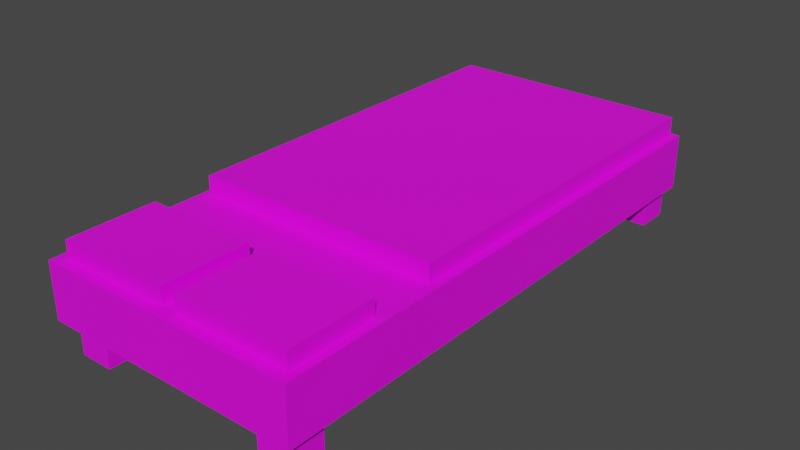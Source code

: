# Source: Bed.blend  (saved by Blender 3.2.14; exported with 4.5.12 LTS)
import bpy
from mathutils import Matrix  # noqa: F401  (used for matrix-valued properties, if any)

bpy.ops.wm.read_factory_settings(use_empty=True)
scene = bpy.context.scene
scene.name = 'Scene'

# ---- collections
col_collection = bpy.data.collections.new('Collection'); scene.collection.children.link(col_collection)

# ---- images (referenced by path relative to the original .blend; pixels are not part of the script)
import os
ASSET_DIR = os.environ.get("B2B_ASSET_DIR", "")  # directory of the original .blend (textures are referenced by path, not embedded)
HERE = os.path.dirname(os.path.abspath(__file__))  # packed textures are extracted next to this script under _unpacked/

def load_image(name, relpath, width, height, colorspace="sRGB"):
    """Load a texture the original file referenced (path relative to the .blend, or extracted next to this script)."""
    p = next((c for c in (os.path.join(HERE, relpath), os.path.join(ASSET_DIR, relpath)) if relpath and os.path.exists(c)), "")
    if p:
        img = bpy.data.images.load(p, check_existing=True)
        img.name = name
    else:  # same state as the original file: an image datablock whose file is absent (Cycles renders it pink)
        img = bpy.data.images.new(name, width, height)
        img.source = "FILE"
        img.filepath = "//" + (relpath or name)
    img.colorspace_settings.name = colorspace
    return img
img_bedtexture = load_image('bedTexture', 'bedTexture.png', 1024, 1024, 'sRGB')

# ---- materials (node trees are filled in below, after node groups)
mat_bedtexture = bpy.data.materials.new('BedTexture')

# ---- material node trees
mat_bedtexture.use_nodes = True; mat_bedtexture.node_tree.nodes.clear()
_N = mat_bedtexture.node_tree.nodes; _L = mat_bedtexture.node_tree.links
n0 = _N.new('ShaderNodeBsdfPrincipled'); n0.name = 'Principled BSDF'; n0.location = (10, 300)
n0.distribution = 'GGX'
n0.subsurface_method = 'RANDOM_WALK_SKIN'
n0.inputs[3].default_value = 1.45
n0.inputs[27].default_value = (0.0, 0.0, 0.0, 1.0)
n0.inputs[28].default_value = 1.0
n1 = _N.new('ShaderNodeOutputMaterial'); n1.name = 'Material Output'; n1.location = (300, 300)
n2 = _N.new('ShaderNodeTexImage'); n2.name = 'Image Texture'; n2.location = (-280, 280)
n2.image = img_bedtexture
_L.new(n0.outputs[0], n1.inputs[0])
_L.new(n2.outputs[0], n0.inputs[0])
n1.is_active_output = True

# ---- world
world_world = bpy.data.worlds.new('World'); scene.world = world_world
world_world.use_nodes = True; world_world.node_tree.nodes.clear()
_N = world_world.node_tree.nodes; _L = world_world.node_tree.links
n0 = _N.new('ShaderNodeOutputWorld'); n0.name = 'World Output'; n0.location = (300, 300)
n1 = _N.new('ShaderNodeBackground'); n1.name = 'Background'; n1.location = (10, 300)
n1.inputs[0].default_value = (0.05088, 0.05088, 0.05088, 1.0)
_L.new(n1.outputs[0], n0.inputs[0])
n0.is_active_output = True
world_world.color = (0.05088, 0.05088, 0.05088)
world_world.use_sun_shadow = False
world_world.sun_shadow_jitter_overblur = 0.0

# ---- meshes
me_cube_003 = bpy.data.meshes.new('Cube.003')
me_cube_003.from_pydata([(-0.9522, -1.1, 1.636), (-0.9522, -0.6605, 1.636), (-0.9522, -1.0, -1.3), (-0.9522, -0.6605, -1.3), (0.9321, -1.0, 1.636), (0.9321, -0.6605, 1.636), (0.9321, -1.0, -1.3), (0.9321, -0.6605, -1.3), (-1.0, -1.22, 2.878), (-1.0, -0.7945, 2.878), (-1.0, -1.22, -1.315), (-1.0, -0.7945, -1.315), (1.0, -1.22, 2.878), (1.0, -0.7945, 2.878), (1.0, -1.22, -1.315), (1.0, -0.7945, -1.315), (-0.9311, -0.8275, 2.786), (-0.9311, -0.6693, 2.786), (-0.9311, -0.8275, 2.109), (-0.9311, -0.6693, 2.109), (-0.05986, -0.8275, 2.786), (-0.05986, -0.6693, 2.786), (-0.05986, -0.8275, 2.109), (-0.05986, -0.6693, 2.109), (0.06008, -0.8275, 2.786), (0.06008, -0.6693, 2.786), (0.06008, -0.8275, 2.109), (0.06008, -0.6693, 2.109), (0.9313, -0.8275, 2.786), (0.9313, -0.6693, 2.786), (0.9313, -0.8275, 2.109), (0.9313, -0.6693, 2.109), (0.6892, -1.452, 2.813), (0.6892, -1.196, 2.813), (0.6892, -1.452, 2.557), (0.6892, -1.196, 2.557), (0.945, -1.452, 2.813), (0.945, -1.196, 2.813), (0.945, -1.452, 2.557), (0.945, -1.196, 2.557), (-0.874, -1.452, 2.813), (-0.874, -1.196, 2.813), (-0.874, -1.452, 2.557), (-0.874, -1.196, 2.557), (-0.6182, -1.452, 2.813), (-0.6182, -1.196, 2.813), (-0.6182, -1.452, 2.557), (-0.6182, -1.196, 2.557), (-0.874, -1.452, -0.9938), (-0.874, -1.196, -0.9938), (-0.874, -1.452, -1.25), (-0.874, -1.196, -1.25), (-0.6182, -1.452, -0.9938), (-0.6182, -1.196, -0.9938), (-0.6182, -1.452, -1.25), (-0.6182, -1.196, -1.25), (0.6892, -1.452, -1.003), (0.6892, -1.196, -1.003), (0.6892, -1.452, -1.259), (0.6892, -1.196, -1.259), (0.945, -1.452, -1.003), (0.945, -1.196, -1.003), (0.945, -1.452, -1.259), (0.945, -1.196, -1.259)], [], [(0, 1, 3, 2), (2, 3, 7, 6), (6, 7, 5, 4), (4, 5, 1, 0), (2, 6, 4, 0), (7, 3, 1, 5), (8, 9, 11, 10), (10, 11, 15, 14), (14, 15, 13, 12), (12, 13, 9, 8), (10, 14, 12, 8), (15, 11, 9, 13), (16, 17, 19, 18), (18, 19, 23, 22), (22, 23, 21, 20), (20, 21, 17, 16), (18, 22, 20, 16), (23, 19, 17, 21), (24, 25, 27, 26), (26, 27, 31, 30), (30, 31, 29, 28), (28, 29, 25, 24), (26, 30, 28, 24), (31, 27, 25, 29), (32, 33, 35, 34), (34, 35, 39, 38), (38, 39, 37, 36), (36, 37, 33, 32), (34, 38, 36, 32), (39, 35, 33, 37), (40, 41, 43, 42), (42, 43, 47, 46), (46, 47, 45, 44), (44, 45, 41, 40), (42, 46, 44, 40), (47, 43, 41, 45), (48, 49, 51, 50), (50, 51, 55, 54), (54, 55, 53, 52), (52, 53, 49, 48), (50, 54, 52, 48), (55, 51, 49, 53), (56, 57, 59, 58), (58, 59, 63, 62), (62, 63, 61, 60), (60, 61, 57, 56), (58, 62, 60, 56), (63, 59, 57, 61)])
_uv = me_cube_003.uv_layers.new(name='UVMap')
_uv.uv.foreach_set('vector', [0.7987, 0.0013, 0.7346, 0.0013, 0.7346, 0.4987, 0.7987, 0.4987, 0.7987, 0.6237, 0.7987, 0.5638, 0.5346, 0.5638, 0.5346, 0.6237, 0.6654, 0.0013, 0.6013, 0.0013, 0.6013, 0.4987, 0.6654, 0.4987, 0.7987, 0.6862, 0.7987, 0.6263, 0.5346, 0.6263, 0.5346, 0.6862, 0.532, 0.0013, 0.268, 0.0013, 0.268, 0.4987, 0.532, 0.4987, 0.532, 0.7487, 0.532, 0.5013, 0.0013, 0.5013, 0.0013, 0.7487, 0.732, 0.0013, 0.668, 0.0013, 0.668, 0.4987, 0.732, 0.4987, 0.7987, 0.7487, 0.7987, 0.6888, 0.5346, 0.6888, 0.5346, 0.7487, 0.5987, 0.0013, 0.5346, 0.0013, 0.5346, 0.4987, 0.5987, 0.4987, 0.7987, 0.5612, 0.7987, 0.5013, 0.5346, 0.5013, 0.5346, 0.5612, 0.2654, 0.0013, 0.0013, 0.0013, 0.0013, 0.4987, 0.2654, 0.4987, 0.532, 0.9987, 0.532, 0.7513, 0.0013, 0.7513, 0.0013, 0.9987, 0.932, 0.6263, 0.868, 0.6263, 0.868, 0.7487, 0.932, 0.7487, 0.6654, 0.8737, 0.6654, 0.8138, 0.5346, 0.8138, 0.5346, 0.8737, 0.8654, 0.5013, 0.8013, 0.5013, 0.8013, 0.6237, 0.8654, 0.6237, 0.7987, 0.8737, 0.7987, 0.8138, 0.668, 0.8138, 0.668, 0.8737, 0.932, 0.3763, 0.8013, 0.3763, 0.8013, 0.4987, 0.932, 0.4987, 0.932, 0.2513, 0.8013, 0.2513, 0.8013, 0.3737, 0.932, 0.3737, 0.8654, 0.6263, 0.8013, 0.6263, 0.8013, 0.7487, 0.8654, 0.7487, 0.6654, 0.8112, 0.6654, 0.7513, 0.5346, 0.7513, 0.5346, 0.8112, 0.932, 0.5013, 0.868, 0.5013, 0.868, 0.6237, 0.932, 0.6237, 0.7987, 0.8112, 0.7987, 0.7513, 0.668, 0.7513, 0.668, 0.8112, 0.932, 0.1263, 0.8013, 0.1263, 0.8013, 0.2487, 0.932, 0.2487, 0.932, 0.0013, 0.8013, 0.0013, 0.8013, 0.1237, 0.932, 0.1237, 0.8654, 0.7513, 0.8013, 0.7513, 0.8013, 0.8112, 0.8654, 0.8112, 0.932, 0.7513, 0.868, 0.7513, 0.868, 0.8112, 0.932, 0.8112, 0.8654, 0.8138, 0.8013, 0.8138, 0.8013, 0.8737, 0.8654, 0.8737, 0.932, 0.8138, 0.868, 0.8138, 0.868, 0.8737, 0.932, 0.8737, 0.9987, 0.0013, 0.9346, 0.0013, 0.9346, 0.0612, 0.9987, 0.0612, 0.9987, 0.0638, 0.9346, 0.0638, 0.9346, 0.1237, 0.9987, 0.1237, 0.9987, 0.1263, 0.9346, 0.1263, 0.9346, 0.1862, 0.9987, 0.1862, 0.9987, 0.1888, 0.9346, 0.1888, 0.9346, 0.2487, 0.9987, 0.2487, 0.9987, 0.2513, 0.9346, 0.2513, 0.9346, 0.3112, 0.9987, 0.3112, 0.9987, 0.3138, 0.9346, 0.3138, 0.9346, 0.3737, 0.9987, 0.3737, 0.9987, 0.3763, 0.9346, 0.3763, 0.9346, 0.4362, 0.9987, 0.4362, 0.9987, 0.4388, 0.9346, 0.4388, 0.9346, 0.4987, 0.9987, 0.4987, 0.9987, 0.5013, 0.9346, 0.5013, 0.9346, 0.5612, 0.9987, 0.5612, 0.5987, 0.8763, 0.5346, 0.8763, 0.5346, 0.9362, 0.5987, 0.9362, 0.6654, 0.8763, 0.6013, 0.8763, 0.6013, 0.9362, 0.6654, 0.9362, 0.9987, 0.5638, 0.9346, 0.5638, 0.9346, 0.6237, 0.9987, 0.6237, 0.9987, 0.6263, 0.9346, 0.6263, 0.9346, 0.6862, 0.9987, 0.6862, 0.732, 0.8763, 0.668, 0.8763, 0.668, 0.9362, 0.732, 0.9362, 0.9987, 0.6888, 0.9346, 0.6888, 0.9346, 0.7487, 0.9987, 0.7487, 0.7987, 0.8763, 0.7346, 0.8763, 0.7346, 0.9362, 0.7987, 0.9362, 0.8654, 0.8763, 0.8013, 0.8763, 0.8013, 0.9362, 0.8654, 0.9362, 0.9987, 0.7513, 0.9346, 0.7513, 0.9346, 0.8112, 0.9987, 0.8112, 0.932, 0.8763, 0.868, 0.8763, 0.868, 0.9362, 0.932, 0.9362, 0.9987, 0.8138, 0.9346, 0.8138, 0.9346, 0.8737, 0.9987, 0.8737])
me_cube_003.materials.append(mat_bedtexture)
me_cube_003.update()

# ---- objects
ob_cube_002 = bpy.data.objects.new('Cube.002', me_cube_003)

# ---- transforms, parenting, visibility, modifiers, constraints
ob_cube_002.location = (0.0, 1.878, 1.411)
ob_cube_002.rotation_euler = (1.571, 0.0, 0.0)

# ---- collection membership
col_collection.objects.link(ob_cube_002)

# ---- scene / render settings (as saved in the file)
scene.frame_start = 1; scene.frame_end = 250; scene.frame_set(1)
scene.render.engine = 'CYCLES'
scene.cycles.sampling_pattern = 'TABULATED_SOBOL'
scene.cycles.use_light_tree = False
scene.view_settings.view_transform = 'Filmic'
bpy.context.view_layer.update()

# ---- added for rendering (the .blend has no active camera and no usable light): camera, sun
cam_auto = bpy.data.cameras.new('AutoCamera')
cam_auto.lens = 50.0
cam_auto.sensor_width = 36.0
cam_auto.clip_end = 1000.0
ob_auto_camera = bpy.data.objects.new('AutoCamera', cam_auto)
scene.collection.objects.link(ob_auto_camera)
ob_auto_camera.location = (4.36006, -4.13559, 3.84319)
ob_auto_camera.rotation_euler = (1.09748, -7.21219e-08, 0.694738)
scene.camera = ob_auto_camera
light_auto_sun = bpy.data.lights.new('AutoSun', 'SUN')
light_auto_sun.energy = 3.0
light_auto_sun.angle = 0.0523599
ob_auto_sun = bpy.data.objects.new('AutoSun', light_auto_sun)
scene.collection.objects.link(ob_auto_sun)
ob_auto_sun.rotation_euler = (0.872665, 0.174533, 0.523599)
bpy.context.view_layer.update()
